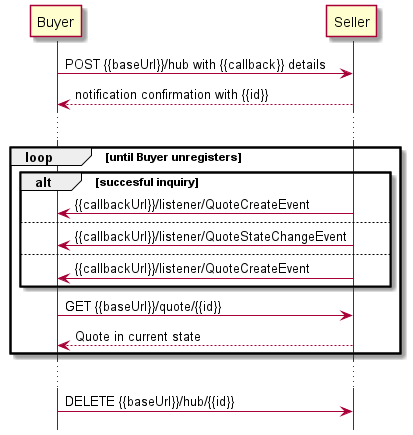

The diagram above was rendered by PlantUML. Its source (embedded in the PNG):
@startuml

hide footbox

participant Buyer
participant Seller

Buyer -> Seller : POST {{baseUrl}}/hub with {{callback}} details
Seller --> Buyer: notification confirmation with {{id}}

...
group loop  [until Buyer unregisters]
alt succesful inquiry
Seller -> Buyer:  {{callbackUrl}}/listener/QuoteCreateEvent

else
Seller -> Buyer: {{callbackUrl}}/listener/QuoteStateChangeEvent

else
Seller -> Buyer:  {{callbackUrl}}/listener/QuoteCreateEvent
end

Buyer -> Seller :   GET {{baseUrl}}/quote/{{id}}
return Quote in current state
end
...
Buyer -> Seller : DELETE {{baseUrl}}/hub/{{id}} 

@enduml